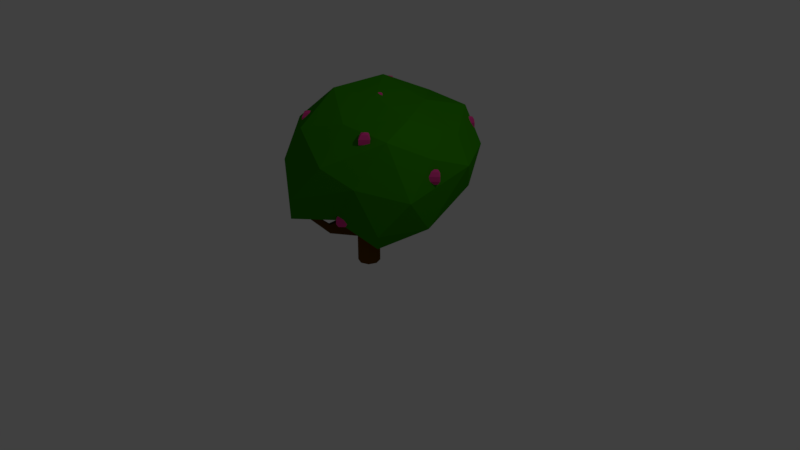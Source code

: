 # Source: Bush.blend  (saved by Blender 2.79.0; exported with 4.5.12 LTS)
import bpy
from mathutils import Matrix  # noqa: F401  (used for matrix-valued properties, if any)

bpy.ops.wm.read_factory_settings(use_empty=True)
scene = bpy.context.scene
scene.name = 'Scene'

# ---- collections
col_collection_1 = bpy.data.collections.new('Collection 1'); scene.collection.children.link(col_collection_1)

# ---- materials (node trees are filled in below, after node groups)
mat_berry = bpy.data.materials.new('Berry')
mat_berry.alpha_threshold = 0.0
mat_berry.use_transparent_shadow = False
mat_berry.diffuse_color = (0.8, 0.0514, 0.2929, 1.0)
mat_berry.roughness = 0.5
mat_berry.specular_intensity = 0.0
mat_bush = bpy.data.materials.new('Bush')
mat_bush.alpha_threshold = 0.0
mat_bush.use_transparent_shadow = False
mat_bush.diffuse_color = (0.02995, 0.2396, 0.0, 1.0)
mat_bush.roughness = 0.5
mat_tronc = bpy.data.materials.new('tronc')
mat_tronc.alpha_threshold = 0.0
mat_tronc.use_transparent_shadow = False
mat_tronc.diffuse_color = (0.1282, 0.05048, 0.002271, 1.0)
mat_tronc.roughness = 0.5
mat_tronc.specular_intensity = 0.0

# ---- material node trees

# ---- world
world_world = bpy.data.worlds.new('World'); scene.world = world_world
world_world.color = (0.05088, 0.05088, 0.05088)
world_world.use_sun_shadow = False
world_world.sun_shadow_jitter_overblur = 0.0
world_world.cycles.sampling_method = 'MANUAL'

# ---- cameras
cam_camera = bpy.data.cameras.new('Camera')
cam_camera.clip_end = 100.0
cam_camera.lens = 35.0
cam_camera.sensor_width = 32.0
cam_camera.sensor_height = 18.0
cam_camera.ortho_scale = 7.314
cam_camera.dof.focus_distance = 0.0
cam_camera.dof.aperture_fstop = 128.0

# ---- lights
light_lamp = bpy.data.lights.new('Lamp', 'POINT')
light_lamp.transmission_factor = 0.0
light_lamp.cutoff_distance = 30.0
light_lamp.energy = 100.0
light_lamp.shadow_buffer_clip_start = 1.001
light_lamp.shadow_soft_size = 0.1
light_lamp.shadow_maximum_resolution = 0.006
light_lamp.use_absolute_resolution = True

# ---- meshes
me_sphere_008 = bpy.data.meshes.new('Sphere.008')
me_sphere_008.from_pydata([(0.0, 0.9511, 0.309), (0.0, 0.9511, -0.309), (0.0, 0.5878, -0.809), (0.5878, -1.131e-07, 0.809), (0.9511, -1.29e-07, 0.309), (0.9511, -1.29e-07, -0.309), (0.5878, -1.131e-07, -0.809), (-1.421e-14, -1.748e-07, 1.0), (-5.139e-08, -0.5878, 0.809), (-8.314e-08, -0.9511, 0.309), (-8.314e-08, -0.9511, -0.309), (-5.139e-08, -0.5878, -0.809), (0.0, -8.742e-08, -1.0), (-0.5878, -1.034e-08, 0.809), (-0.9511, 3.729e-08, 0.309), (-0.9511, 3.729e-08, -0.309), (-0.5878, -1.034e-08, -0.809), (1.028e-07, 0.5878, 0.809)], [], [(1, 0, 4, 5), (17, 7, 3), (2, 1, 5, 6), (0, 17, 3, 4), (12, 2, 6), (12, 6, 11), (5, 4, 9, 10), (3, 7, 8), (6, 5, 10, 11), (4, 3, 8, 9), (12, 11, 16), (10, 9, 14, 15), (8, 7, 13), (11, 10, 15, 16), (9, 8, 13, 14), (12, 16, 2), (15, 14, 0, 1), (13, 7, 17), (16, 15, 1, 2), (14, 13, 17, 0)])
me_sphere_008.materials.append(mat_berry)
me_sphere_008.use_remesh_preserve_volume = False
me_sphere_008.use_remesh_preserve_attributes = False
me_sphere_008.use_mirror_vertex_groups = False
me_sphere_008.update()
me_sphere_007 = bpy.data.meshes.new('Sphere.007')
me_sphere_007.from_pydata([(0.0, 0.9511, 0.309), (0.0, 0.9511, -0.309), (0.0, 0.5878, -0.809), (0.5878, -1.131e-07, 0.809), (0.9511, -1.29e-07, 0.309), (0.9511, -1.29e-07, -0.309), (0.5878, -1.131e-07, -0.809), (-1.421e-14, -1.748e-07, 1.0), (-5.139e-08, -0.5878, 0.809), (-8.314e-08, -0.9511, 0.309), (-8.314e-08, -0.9511, -0.309), (-5.139e-08, -0.5878, -0.809), (0.0, -8.742e-08, -1.0), (-0.5878, -1.034e-08, 0.809), (-0.9511, 3.729e-08, 0.309), (-0.9511, 3.729e-08, -0.309), (-0.5878, -1.034e-08, -0.809), (1.028e-07, 0.5878, 0.809)], [], [(1, 0, 4, 5), (17, 7, 3), (2, 1, 5, 6), (0, 17, 3, 4), (12, 2, 6), (12, 6, 11), (5, 4, 9, 10), (3, 7, 8), (6, 5, 10, 11), (4, 3, 8, 9), (12, 11, 16), (10, 9, 14, 15), (8, 7, 13), (11, 10, 15, 16), (9, 8, 13, 14), (12, 16, 2), (15, 14, 0, 1), (13, 7, 17), (16, 15, 1, 2), (14, 13, 17, 0)])
me_sphere_007.materials.append(mat_berry)
me_sphere_007.use_remesh_preserve_volume = False
me_sphere_007.use_remesh_preserve_attributes = False
me_sphere_007.use_mirror_vertex_groups = False
me_sphere_007.update()
me_sphere_006 = bpy.data.meshes.new('Sphere.006')
me_sphere_006.from_pydata([(0.0, 0.9511, 0.309), (0.0, 0.9511, -0.309), (0.0, 0.5878, -0.809), (0.5878, -1.131e-07, 0.809), (0.9511, -1.29e-07, 0.309), (0.9511, -1.29e-07, -0.309), (0.5878, -1.131e-07, -0.809), (-1.421e-14, -1.748e-07, 1.0), (-5.139e-08, -0.5878, 0.809), (-8.314e-08, -0.9511, 0.309), (-8.314e-08, -0.9511, -0.309), (-5.139e-08, -0.5878, -0.809), (0.0, -8.742e-08, -1.0), (-0.5878, -1.034e-08, 0.809), (-0.9511, 3.729e-08, 0.309), (-0.9511, 3.729e-08, -0.309), (-0.5878, -1.034e-08, -0.809), (1.028e-07, 0.5878, 0.809)], [], [(1, 0, 4, 5), (17, 7, 3), (2, 1, 5, 6), (0, 17, 3, 4), (12, 2, 6), (12, 6, 11), (5, 4, 9, 10), (3, 7, 8), (6, 5, 10, 11), (4, 3, 8, 9), (12, 11, 16), (10, 9, 14, 15), (8, 7, 13), (11, 10, 15, 16), (9, 8, 13, 14), (12, 16, 2), (15, 14, 0, 1), (13, 7, 17), (16, 15, 1, 2), (14, 13, 17, 0)])
me_sphere_006.materials.append(mat_berry)
me_sphere_006.use_remesh_preserve_volume = False
me_sphere_006.use_remesh_preserve_attributes = False
me_sphere_006.use_mirror_vertex_groups = False
me_sphere_006.update()
me_sphere_005 = bpy.data.meshes.new('Sphere.005')
me_sphere_005.from_pydata([(0.0, 0.9511, 0.309), (0.0, 0.9511, -0.309), (0.0, 0.5878, -0.809), (0.5878, -1.131e-07, 0.809), (0.9511, -1.29e-07, 0.309), (0.9511, -1.29e-07, -0.309), (0.5878, -1.131e-07, -0.809), (-1.421e-14, -1.748e-07, 1.0), (-5.139e-08, -0.5878, 0.809), (-8.314e-08, -0.9511, 0.309), (-8.314e-08, -0.9511, -0.309), (-5.139e-08, -0.5878, -0.809), (0.0, -8.742e-08, -1.0), (-0.5878, -1.034e-08, 0.809), (-0.9511, 3.729e-08, 0.309), (-0.9511, 3.729e-08, -0.309), (-0.5878, -1.034e-08, -0.809), (1.028e-07, 0.5878, 0.809)], [], [(1, 0, 4, 5), (17, 7, 3), (2, 1, 5, 6), (0, 17, 3, 4), (12, 2, 6), (12, 6, 11), (5, 4, 9, 10), (3, 7, 8), (6, 5, 10, 11), (4, 3, 8, 9), (12, 11, 16), (10, 9, 14, 15), (8, 7, 13), (11, 10, 15, 16), (9, 8, 13, 14), (12, 16, 2), (15, 14, 0, 1), (13, 7, 17), (16, 15, 1, 2), (14, 13, 17, 0)])
me_sphere_005.materials.append(mat_berry)
me_sphere_005.use_remesh_preserve_volume = False
me_sphere_005.use_remesh_preserve_attributes = False
me_sphere_005.use_mirror_vertex_groups = False
me_sphere_005.update()
me_sphere_004 = bpy.data.meshes.new('Sphere.004')
me_sphere_004.from_pydata([(0.0, 0.9511, 0.309), (0.0, 0.9511, -0.309), (0.0, 0.5878, -0.809), (0.5878, -1.131e-07, 0.809), (0.9511, -1.29e-07, 0.309), (0.9511, -1.29e-07, -0.309), (0.5878, -1.131e-07, -0.809), (-1.421e-14, -1.748e-07, 1.0), (-5.139e-08, -0.5878, 0.809), (-8.314e-08, -0.9511, 0.309), (-8.314e-08, -0.9511, -0.309), (-5.139e-08, -0.5878, -0.809), (0.0, -8.742e-08, -1.0), (-0.5878, -1.034e-08, 0.809), (-0.9511, 3.729e-08, 0.309), (-0.9511, 3.729e-08, -0.309), (-0.5878, -1.034e-08, -0.809), (1.028e-07, 0.5878, 0.809)], [], [(1, 0, 4, 5), (17, 7, 3), (2, 1, 5, 6), (0, 17, 3, 4), (12, 2, 6), (12, 6, 11), (5, 4, 9, 10), (3, 7, 8), (6, 5, 10, 11), (4, 3, 8, 9), (12, 11, 16), (10, 9, 14, 15), (8, 7, 13), (11, 10, 15, 16), (9, 8, 13, 14), (12, 16, 2), (15, 14, 0, 1), (13, 7, 17), (16, 15, 1, 2), (14, 13, 17, 0)])
me_sphere_004.materials.append(mat_berry)
me_sphere_004.use_remesh_preserve_volume = False
me_sphere_004.use_remesh_preserve_attributes = False
me_sphere_004.use_mirror_vertex_groups = False
me_sphere_004.update()
me_sphere_003 = bpy.data.meshes.new('Sphere.003')
me_sphere_003.from_pydata([(0.0, 0.9511, 0.309), (0.0, 0.9511, -0.309), (0.0, 0.5878, -0.809), (0.5878, -1.131e-07, 0.809), (0.9511, -1.29e-07, 0.309), (0.9511, -1.29e-07, -0.309), (0.5878, -1.131e-07, -0.809), (-1.421e-14, -1.748e-07, 1.0), (-5.139e-08, -0.5878, 0.809), (-8.314e-08, -0.9511, 0.309), (-8.314e-08, -0.9511, -0.309), (-5.139e-08, -0.5878, -0.809), (0.0, -8.742e-08, -1.0), (-0.5878, -1.034e-08, 0.809), (-0.9511, 3.729e-08, 0.309), (-0.9511, 3.729e-08, -0.309), (-0.5878, -1.034e-08, -0.809), (1.028e-07, 0.5878, 0.809)], [], [(1, 0, 4, 5), (17, 7, 3), (2, 1, 5, 6), (0, 17, 3, 4), (12, 2, 6), (12, 6, 11), (5, 4, 9, 10), (3, 7, 8), (6, 5, 10, 11), (4, 3, 8, 9), (12, 11, 16), (10, 9, 14, 15), (8, 7, 13), (11, 10, 15, 16), (9, 8, 13, 14), (12, 16, 2), (15, 14, 0, 1), (13, 7, 17), (16, 15, 1, 2), (14, 13, 17, 0)])
me_sphere_003.materials.append(mat_berry)
me_sphere_003.use_remesh_preserve_volume = False
me_sphere_003.use_remesh_preserve_attributes = False
me_sphere_003.use_mirror_vertex_groups = False
me_sphere_003.update()
me_sphere_002 = bpy.data.meshes.new('Sphere.002')
me_sphere_002.from_pydata([(0.0, 0.9511, 0.309), (0.0, 0.9511, -0.309), (0.0, 0.5878, -0.809), (0.5878, -1.131e-07, 0.809), (0.9511, -1.29e-07, 0.309), (0.9511, -1.29e-07, -0.309), (0.5878, -1.131e-07, -0.809), (-1.421e-14, -1.748e-07, 1.0), (-5.139e-08, -0.5878, 0.809), (-8.314e-08, -0.9511, 0.309), (-8.314e-08, -0.9511, -0.309), (-5.139e-08, -0.5878, -0.809), (0.0, -8.742e-08, -1.0), (-0.5878, -1.034e-08, 0.809), (-0.9511, 3.729e-08, 0.309), (-0.9511, 3.729e-08, -0.309), (-0.5878, -1.034e-08, -0.809), (1.028e-07, 0.5878, 0.809)], [], [(1, 0, 4, 5), (17, 7, 3), (2, 1, 5, 6), (0, 17, 3, 4), (12, 2, 6), (12, 6, 11), (5, 4, 9, 10), (3, 7, 8), (6, 5, 10, 11), (4, 3, 8, 9), (12, 11, 16), (10, 9, 14, 15), (8, 7, 13), (11, 10, 15, 16), (9, 8, 13, 14), (12, 16, 2), (15, 14, 0, 1), (13, 7, 17), (16, 15, 1, 2), (14, 13, 17, 0)])
me_sphere_002.materials.append(mat_berry)
me_sphere_002.use_remesh_preserve_volume = False
me_sphere_002.use_remesh_preserve_attributes = False
me_sphere_002.use_mirror_vertex_groups = False
me_sphere_002.update()
me_sphere_001 = bpy.data.meshes.new('Sphere.001')
me_sphere_001.from_pydata([(0.0, 0.9511, 0.309), (0.0, 0.9511, -0.309), (0.0, 0.5878, -0.809), (0.5878, -1.131e-07, 0.809), (0.9511, -1.29e-07, 0.309), (0.9511, -1.29e-07, -0.309), (0.5878, -1.131e-07, -0.809), (-1.421e-14, -1.748e-07, 1.0), (-5.139e-08, -0.5878, 0.809), (-8.314e-08, -0.9511, 0.309), (-8.314e-08, -0.9511, -0.309), (-5.139e-08, -0.5878, -0.809), (0.0, -8.742e-08, -1.0), (-0.5878, -1.034e-08, 0.809), (-0.9511, 3.729e-08, 0.309), (-0.9511, 3.729e-08, -0.309), (-0.5878, -1.034e-08, -0.809), (1.028e-07, 0.5878, 0.809)], [], [(1, 0, 4, 5), (17, 7, 3), (2, 1, 5, 6), (0, 17, 3, 4), (12, 2, 6), (12, 6, 11), (5, 4, 9, 10), (3, 7, 8), (6, 5, 10, 11), (4, 3, 8, 9), (12, 11, 16), (10, 9, 14, 15), (8, 7, 13), (11, 10, 15, 16), (9, 8, 13, 14), (12, 16, 2), (15, 14, 0, 1), (13, 7, 17), (16, 15, 1, 2), (14, 13, 17, 0)])
me_sphere_001.materials.append(mat_berry)
me_sphere_001.use_remesh_preserve_volume = False
me_sphere_001.use_remesh_preserve_attributes = False
me_sphere_001.use_mirror_vertex_groups = False
me_sphere_001.update()
me_sphere = bpy.data.meshes.new('Sphere')
me_sphere.from_pydata([(0.0, 0.9511, 0.309), (0.0, 0.9511, -0.309), (0.0, 0.5878, -0.809), (0.5878, -1.131e-07, 0.809), (0.9511, -1.29e-07, 0.309), (0.9511, -1.29e-07, -0.309), (0.5878, -1.131e-07, -0.809), (-1.421e-14, -1.748e-07, 1.0), (-5.139e-08, -0.5878, 0.809), (-8.314e-08, -0.9511, 0.309), (-8.314e-08, -0.9511, -0.309), (-5.139e-08, -0.5878, -0.809), (0.0, -8.742e-08, -1.0), (-0.5878, -1.034e-08, 0.809), (-0.9511, 3.729e-08, 0.309), (-0.9511, 3.729e-08, -0.309), (-0.5878, -1.034e-08, -0.809), (1.028e-07, 0.5878, 0.809)], [], [(1, 0, 4, 5), (17, 7, 3), (2, 1, 5, 6), (0, 17, 3, 4), (12, 2, 6), (12, 6, 11), (5, 4, 9, 10), (3, 7, 8), (6, 5, 10, 11), (4, 3, 8, 9), (12, 11, 16), (10, 9, 14, 15), (8, 7, 13), (11, 10, 15, 16), (9, 8, 13, 14), (12, 16, 2), (15, 14, 0, 1), (13, 7, 17), (16, 15, 1, 2), (14, 13, 17, 0)])
me_sphere.materials.append(mat_berry)
me_sphere.use_remesh_preserve_volume = False
me_sphere.use_remesh_preserve_attributes = False
me_sphere.use_mirror_vertex_groups = False
me_sphere.update()
me_icosphere = bpy.data.meshes.new('Icosphere')
me_icosphere.from_pydata([(0.01229, 0.1037, -0.778), (0.7236, -0.5257, -0.4472), (-0.2764, -0.8506, -0.4472), (-0.8821, 0.1037, -0.2252), (-0.2764, 0.8506, -0.4472), (0.7359, 0.6294, -0.2252), (0.2764, -0.8506, 0.4472), (-0.7113, -0.422, 0.6692), (-0.7113, 0.6294, 0.6692), (0.2887, 0.9543, 0.6692), (0.8944, 0.0, 0.4472), (0.0, 0.0, 1.0), (-0.1502, -0.3963, -0.6287), (0.4253, -0.309, -0.8507), (0.2752, -0.7053, -0.3038), (0.8506, 0.0, -0.5257), (0.4253, 0.309, -0.8507), (-0.5134, 0.1037, -0.6287), (-0.6759, -0.3963, -0.3038), (-0.1502, 0.6037, -0.6287), (-0.6759, 0.6037, -0.3038), (0.2752, 0.9127, -0.3038), (0.9511, -0.309, 0.0), (0.9633, 0.4127, 0.222), (0.0, -1.0, 0.0), (0.6001, -0.7053, 0.222), (-0.9388, -0.2053, 0.222), (-0.5755, -0.7053, 0.222), (-0.5878, 0.809, 0.0), (-0.9511, 0.309, 0.0), (0.6001, 0.9127, 0.222), (0.0, 1.0, 0.0), (0.7005, -0.3963, 0.7477), (-0.2506, -0.7053, 0.7477), (-0.8384, 0.1037, 0.7477), (-0.2506, 0.9127, 0.7477), (0.6882, 0.5, 0.5257), (0.1625, -0.5, 0.8507), (0.5257, 0.0, 0.8507), (-0.413, -0.2053, 1.073), (-0.413, 0.4127, 1.073), (0.1625, 0.5, 0.8507)], [], [(0, 13, 12), (1, 13, 15), (0, 12, 17), (0, 17, 19), (0, 19, 16), (1, 15, 22), (2, 14, 24), (3, 18, 26), (4, 20, 28), (5, 21, 30), (1, 22, 25), (2, 24, 27), (3, 26, 29), (4, 28, 31), (5, 30, 23), (6, 32, 37), (7, 33, 39), (8, 34, 40), (9, 35, 41), (10, 36, 38), (38, 41, 11), (38, 36, 41), (36, 9, 41), (41, 40, 11), (41, 35, 40), (35, 8, 40), (40, 39, 11), (40, 34, 39), (34, 7, 39), (39, 37, 11), (39, 33, 37), (33, 6, 37), (37, 38, 11), (37, 32, 38), (32, 10, 38), (23, 36, 10), (23, 30, 36), (30, 9, 36), (31, 35, 9), (31, 28, 35), (28, 8, 35), (29, 34, 8), (29, 26, 34), (26, 7, 34), (27, 33, 7), (27, 24, 33), (24, 6, 33), (25, 32, 6), (25, 22, 32), (22, 10, 32), (30, 31, 9), (30, 21, 31), (21, 4, 31), (28, 29, 8), (28, 20, 29), (20, 3, 29), (26, 27, 7), (26, 18, 27), (18, 2, 27), (24, 25, 6), (24, 14, 25), (14, 1, 25), (22, 23, 10), (22, 15, 23), (15, 5, 23), (16, 21, 5), (16, 19, 21), (19, 4, 21), (19, 20, 4), (19, 17, 20), (17, 3, 20), (17, 18, 3), (17, 12, 18), (12, 2, 18), (15, 16, 5), (15, 13, 16), (13, 0, 16), (12, 14, 2), (12, 13, 14), (13, 1, 14)])
me_icosphere.materials.append(mat_bush)
me_icosphere.use_remesh_preserve_volume = False
me_icosphere.use_remesh_preserve_attributes = False
me_icosphere.use_mirror_vertex_groups = False
me_icosphere.update()
me_cylinder = bpy.data.meshes.new('Cylinder')
me_cylinder.from_pydata([(0.0, 1.0, -1.0), (0.0, 1.0, 1.0), (0.7071, 0.7071, -1.0), (0.7071, 0.7071, 1.0), (1.0, -4.371e-08, -1.0), (1.0, -4.371e-08, 1.0), (0.7071, -0.7071, -1.0), (0.7071, -0.7071, 1.0), (-8.742e-08, -1.0, -1.0), (-8.742e-08, -1.0, 1.0), (-0.7071, -0.7071, -1.0), (-0.7071, -0.7071, 1.0), (-1.0, 1.192e-08, -1.0), (-1.0, 1.192e-08, 1.0), (-0.7071, 0.7071, -1.0), (-0.7071, 0.7071, 1.0), (0.0, 1.0, 0.4874), (0.7071, 0.7071, 0.4874), (1.0, -4.371e-08, 0.4874), (0.7071, -0.7071, 0.4874), (-8.742e-08, -1.0, 0.4874), (-0.7071, -0.7071, 0.4874), (-1.0, 1.192e-08, 0.4874), (-0.7071, 0.7071, 0.4874), (0.7071, 0.7071, 0.06054), (1.0, -4.371e-08, 0.06054), (0.7071, -0.7071, 0.06054), (-8.742e-08, -1.0, 0.06054), (-0.7071, -0.7071, 0.06054), (-1.0, 1.192e-08, 0.06054), (-0.7071, 0.7071, 0.06054), (0.0, 1.0, 0.06054), (3.828, 1.774, 0.515), (3.962, 1.452, 0.515), (3.828, 1.774, 0.3205), (3.962, 1.452, 0.3205), (2.228, 1.337, 0.1961), (2.301, 1.159, -0.01176), (2.484, 0.7186, 0.2543), (2.484, 0.7186, -0.01176), (0.7071, 0.7071, -0.4101), (1.0, -4.371e-08, -0.4101), (0.7071, -0.7071, -0.4101), (-8.742e-08, -1.0, -0.4101), (-0.7071, -0.7071, -0.4101), (-1.0, 1.192e-08, -0.4101), (-0.7071, 0.7071, -0.4101), (0.0, 1.0, -0.4101), (-1.239, -3.386, -0.0821), (-1.518, -3.27, -0.0821), (-1.239, -3.386, -0.2674), (-1.518, -3.27, -0.2674), (-2.38, -5.963, 0.4313), (-2.533, -5.899, 0.4313), (-2.38, -5.963, 0.3292), (-2.533, -5.899, 0.3292)], [], [(16, 1, 3, 17), (17, 3, 5, 18), (18, 5, 7, 19), (19, 7, 9, 20), (20, 9, 11, 21), (21, 11, 13, 22), (3, 1, 15, 13, 11, 9, 7, 5), (22, 13, 15, 23), (23, 15, 1, 16), (0, 2, 4, 6, 8, 10, 12, 14), (30, 23, 16, 31), (29, 22, 23, 30), (28, 21, 22, 29), (27, 20, 21, 28), (26, 19, 20, 27), (25, 18, 19, 26), (37, 36, 32, 34), (31, 16, 17, 24), (47, 31, 24, 40), (40, 24, 25, 41), (41, 25, 26, 42), (42, 26, 27, 43), (43, 27, 48, 50), (44, 28, 29, 45), (45, 29, 30, 46), (46, 30, 31, 47), (34, 32, 33, 35), (36, 38, 33, 32), (39, 37, 34, 35), (38, 39, 35, 33), (18, 25, 39, 38), (25, 24, 37, 39), (17, 18, 38, 36), (24, 17, 36, 37), (14, 46, 47, 0), (12, 45, 46, 14), (10, 44, 45, 12), (8, 43, 44, 10), (6, 42, 43, 8), (4, 41, 42, 6), (2, 40, 41, 4), (0, 47, 40, 2), (49, 51, 55, 53), (28, 44, 51, 49), (27, 28, 49, 48), (44, 43, 50, 51), (54, 52, 53, 55), (48, 49, 53, 52), (51, 50, 54, 55), (50, 48, 52, 54)])
me_cylinder.materials.append(mat_tronc)
me_cylinder.use_remesh_preserve_volume = False
me_cylinder.use_remesh_preserve_attributes = False
me_cylinder.use_mirror_vertex_groups = False
me_cylinder.update()

# ---- objects
ob_sphere_008 = bpy.data.objects.new('Sphere.008', me_sphere_008)
ob_sphere_007 = bpy.data.objects.new('Sphere.007', me_sphere_007)
ob_sphere_006 = bpy.data.objects.new('Sphere.006', me_sphere_006)
ob_sphere_005 = bpy.data.objects.new('Sphere.005', me_sphere_005)
ob_sphere_004 = bpy.data.objects.new('Sphere.004', me_sphere_004)
ob_sphere_003 = bpy.data.objects.new('Sphere.003', me_sphere_003)
ob_sphere_002 = bpy.data.objects.new('Sphere.002', me_sphere_002)
ob_sphere_001 = bpy.data.objects.new('Sphere.001', me_sphere_001)
ob_sphere = bpy.data.objects.new('Sphere', me_sphere)
ob_icosphere = bpy.data.objects.new('Icosphere', me_icosphere)
ob_cylinder = bpy.data.objects.new('Cylinder', me_cylinder)
ob_lamp = bpy.data.objects.new('Lamp', light_lamp)
ob_camera = bpy.data.objects.new('Camera', cam_camera)

# ---- transforms, parenting, visibility, modifiers, constraints
ob_sphere_008.location = (0.2909, -0.6646, 0.8167)
ob_sphere_008.scale = (0.09792, 0.09792, 0.09792)
ob_sphere_008.lineart.crease_threshold = 0.0
ob_sphere_007.location = (-0.1323, 0.3181, 1.959)
ob_sphere_007.scale = (0.09792, 0.09792, 0.09792)
ob_sphere_007.lineart.crease_threshold = 0.0
ob_sphere_006.location = (-0.7784, -0.4336, 1.113)
ob_sphere_006.scale = (0.09792, 0.09792, 0.09792)
ob_sphere_006.lineart.crease_threshold = 0.0
ob_sphere_005.location = (-0.5806, -0.4336, 1.793)
ob_sphere_005.scale = (0.09792, 0.09792, 0.09792)
ob_sphere_005.lineart.crease_threshold = 0.0
ob_sphere_004.location = (-0.3963, 1.346, 1.053)
ob_sphere_004.scale = (0.09792, 0.09792, 0.09792)
ob_sphere_004.lineart.crease_threshold = 0.0
ob_sphere_003.location = (0.3719, 1.41, 1.52)
ob_sphere_003.scale = (0.09792, 0.09792, 0.09792)
ob_sphere_003.lineart.crease_threshold = 0.0
ob_sphere_002.location = (-0.5248, 0.845, 1.974)
ob_sphere_002.scale = (0.09792, 0.09792, 0.09792)
ob_sphere_002.lineart.crease_threshold = 0.0
ob_sphere_001.location = (0.4519, -0.4336, 1.793)
ob_sphere_001.scale = (0.09792, 0.09792, 0.09792)
ob_sphere_001.lineart.crease_threshold = 0.0
ob_sphere.location = (0.9521, 0.1974, 1.312)
ob_sphere.scale = (0.09792, 0.09792, 0.09792)
ob_sphere.lineart.crease_threshold = 0.0
ob_icosphere.location = (-0.06549, 0.1974, 1.101)
ob_icosphere.scale = (1.1, 1.319, 0.9426)
ob_icosphere.lineart.crease_threshold = 0.0
ob_cylinder.location = (0.0, 0.0, 0.5709)
ob_cylinder.scale = (0.1423, 0.1423, 0.6477)
ob_cylinder.lineart.crease_threshold = 0.0
ob_lamp.location = (4.076, 1.005, 5.904)
ob_lamp.rotation_euler = (0.6503, 0.05522, 1.866)
ob_lamp.lock_rotations_4d = False
ob_lamp.empty_display_type = 'ARROWS'
ob_lamp.color = (0.0, 0.0, 0.0, 0.0)
ob_lamp.lineart.crease_threshold = 0.0
ob_camera.location = (7.481, -6.508, 5.344)
ob_camera.rotation_euler = (1.109, 0.0, 0.8149)
ob_camera.lock_rotations_4d = False
ob_camera.empty_display_type = 'ARROWS'
ob_camera.color = (0.0, 0.0, 0.0, 0.0)
ob_camera.display_type = 'WIRE'
ob_camera.lineart.crease_threshold = 0.0

# ---- collection membership
col_collection_1.objects.link(ob_sphere_008)
col_collection_1.objects.link(ob_sphere_007)
col_collection_1.objects.link(ob_sphere_006)
col_collection_1.objects.link(ob_sphere_005)
col_collection_1.objects.link(ob_sphere_004)
col_collection_1.objects.link(ob_sphere_003)
col_collection_1.objects.link(ob_sphere_002)
col_collection_1.objects.link(ob_sphere_001)
col_collection_1.objects.link(ob_sphere)
col_collection_1.objects.link(ob_icosphere)
col_collection_1.objects.link(ob_cylinder)
col_collection_1.objects.link(ob_lamp)
col_collection_1.objects.link(ob_camera)

# ---- scene / render settings (as saved in the file)
scene.camera = ob_camera
scene.frame_start = 1; scene.frame_end = 250; scene.frame_set(1)
scene.render.engine = 'BLENDER_EEVEE_NEXT'
scene.render.resolution_percentage = 50
scene.render.dither_intensity = 0.0
scene.cycles.use_denoising = False
scene.cycles.samples = 128
scene.cycles.sampling_pattern = 'TABULATED_SOBOL'
scene.cycles.use_adaptive_sampling = False
scene.cycles.use_light_tree = False
scene.cycles.blur_glossy = 0.0
scene.cycles.sample_clamp_indirect = 0.0
scene.view_settings.view_transform = 'Standard'
bpy.context.view_layer.update()
